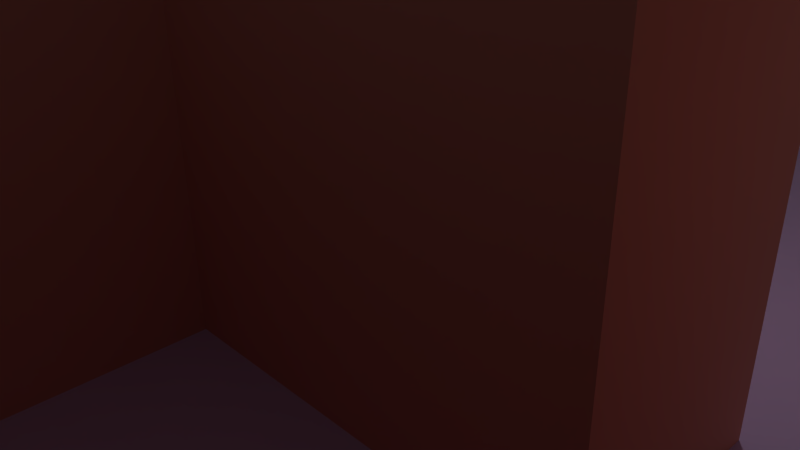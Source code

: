 # Source: wallTile7.blend  (saved by Blender 2.77.0; exported with 4.5.12 LTS)
import bpy
from mathutils import Matrix  # noqa: F401  (used for matrix-valued properties, if any)

bpy.ops.wm.read_factory_settings(use_empty=True)
scene = bpy.context.scene
scene.name = 'Scene'

# ---- collections
col_collection_1 = bpy.data.collections.new('Collection 1'); scene.collection.children.link(col_collection_1)

# ---- materials (node trees are filled in below, after node groups)
mat_floor = bpy.data.materials.new('Floor')
mat_floor.alpha_threshold = 0.0
mat_floor.use_transparent_shadow = False
mat_floor.diffuse_color = (0.6898, 0.4792, 0.8, 1.0)
mat_floor.roughness = 0.5
mat_wall = bpy.data.materials.new('Wall')
mat_wall.alpha_threshold = 0.0
mat_wall.use_transparent_shadow = False
mat_wall.diffuse_color = (0.8, 0.3578, 0.2896, 1.0)
mat_wall.roughness = 0.5
mat_door = bpy.data.materials.new('Door')
mat_door.alpha_threshold = 0.0
mat_door.use_transparent_shadow = False
mat_door.diffuse_color = (0.3735, 0.3944, 0.8, 1.0)
mat_door.roughness = 0.5

# ---- material node trees

# ---- world
world_world = bpy.data.worlds.new('World'); scene.world = world_world
world_world.color = (0.05088, 0.05088, 0.05088)
world_world.use_sun_shadow = False
world_world.sun_shadow_jitter_overblur = 0.0
world_world.cycles.sampling_method = 'NONE'
world_world.cycles.sample_map_resolution = 256

# ---- cameras
cam_camera = bpy.data.cameras.new('Camera')
cam_camera.clip_end = 100.0
cam_camera.lens = 35.0
cam_camera.sensor_width = 32.0
cam_camera.sensor_height = 18.0
cam_camera.ortho_scale = 7.314
cam_camera.dof.focus_distance = 0.0
cam_camera.dof.aperture_fstop = 128.0

# ---- lights
light_lamp = bpy.data.lights.new('Lamp', 'POINT')
light_lamp.transmission_factor = 0.0
light_lamp.cutoff_distance = 30.0
light_lamp.energy = 100.0
light_lamp.shadow_buffer_clip_start = 1.001
light_lamp.shadow_soft_size = 0.1
light_lamp.shadow_maximum_resolution = 0.006
light_lamp.use_absolute_resolution = True
light_lamp.cycles.use_multiple_importance_sampling = False

# ---- meshes
me_plane = bpy.data.meshes.new('Plane')
me_plane.from_pydata([(-1.0, -1.0, 0.0), (1.0, -1.0, 0.0), (-1.0, 1.0, 0.0), (1.0, 1.0, 0.0), (-1.0, 0.75, 0.0), (-1.0, 0.5, 0.0), (-1.0, 0.25, 0.0), (-1.0, 0.0, 0.0), (-1.0, -0.25, 0.0), (-1.0, -0.5, 0.0), (-1.0, -0.75, 0.0), (-0.75, -1.0, 0.0), (-0.5, -1.0, 0.0), (-0.25, -1.0, 0.0), (0.0, -1.0, 0.0), (0.25, -1.0, 0.0), (0.5, -1.0, 0.0), (0.75, -1.0, 0.0), (1.0, -0.75, 0.0), (1.0, -0.5, 0.0), (1.0, -0.25, 0.0), (1.0, 0.0, 0.0), (1.0, 0.25, 0.0), (1.0, 0.5, 0.0), (1.0, 0.75, 0.0), (0.75, 1.0, 0.0), (0.5, 1.0, 0.0), (0.25, 1.0, 0.0), (0.0, 1.0, 0.0), (-0.25, 1.0, 0.0), (-0.5, 1.0, 0.0), (-0.75, 1.0, 0.0), (-0.75, -0.75, 0.0), (-0.75, -0.5, 0.0), (-0.75, -0.25, 0.0), (-0.75, 0.0, 0.0), (-0.75, 0.25, 0.0), (-0.75, 0.5, 0.0), (-0.75, 0.75, 0.0), (-0.5, -0.75, 0.0), (-0.5, -0.5, 0.0), (-0.5, -0.25, 0.0), (-0.5, 0.0, 0.0), (-0.5, 0.25, 0.0), (-0.5, 0.5, 0.0), (-0.5, 0.75, 0.0), (-0.25, -0.75, 0.0), (-0.25, -0.5, 0.0), (-0.25, -0.25, 0.0), (-0.25, 0.0, 0.0), (-0.25, 0.25, 0.0), (-0.25, 0.5, 0.0), (-0.25, 0.75, 0.0), (0.0, -0.75, 0.0), (0.0, -0.5, 0.0), (0.0, -0.25, 0.0), (0.0, 0.0, 0.0), (0.0, 0.25, 0.0), (0.0, 0.5, 0.0), (0.0, 0.75, 0.0), (0.25, -0.75, 0.0), (0.25, -0.5, 0.0), (0.25, -0.25, 0.0), (0.25, 0.0, 0.0), (0.25, 0.25, 0.0), (0.25, 0.5, 0.0), (0.25, 0.75, 0.0), (0.5, -0.75, 0.0), (0.5, -0.5, 0.0), (0.5, -0.25, 0.0), (0.5, 0.0, 0.0), (0.5, 0.25, 0.0), (0.5, 0.5, 0.0), (0.5, 0.75, 0.0), (0.75, -0.75, 0.0), (0.75, -0.5, 0.0), (0.75, -0.25, 0.0), (0.75, 0.0, 0.0), (0.75, 0.25, 0.0), (0.75, 0.5, 0.0), (0.75, 0.75, 0.0), (-1.0, -0.75, 0.6), (-1.0, -1.0, 0.6), (-0.75, 1.0, 0.6), (-1.0, 1.0, 0.6), (-1.0, 0.75, 0.6), (-1.0, 0.5, 0.6), (-1.0, 0.25, 0.6), (-1.0, 0.0, 0.6), (-1.0, -0.25, 0.6), (-1.0, -0.5, 0.6), (-0.75, -1.0, 0.6), (-0.25, -1.0, 0.6), (0.0, -1.0, 0.6), (1.0, -0.25, 0.6), (1.0, 0.0, 0.6), (-0.75, 0.75, 0.6), (-0.75, -0.75, 0.6), (-0.75, -0.5, 0.6), (-0.75, -0.25, 0.6), (-0.75, 0.0, 0.6), (-0.75, 0.25, 0.6), (-0.75, 0.5, 0.6), (-0.25, -0.75, 0.6), (-0.25, -0.5, 0.6), (-0.25, -0.25, 0.6), (-0.25, 0.0, 0.6), (0.0, -0.75, 0.6), (0.0, -0.5, 0.6), (0.0, -0.25, 0.6), (0.0, 0.0, 0.6), (0.25, -0.25, 0.6), (0.25, 0.0, 0.6), (0.5, -0.25, 0.6), (0.5, 0.0, 0.6), (0.75, -0.25, 0.6), (0.75, 0.0, 0.6), (0.75, 0.0, 0.0), (0.5, 0.0, 0.0), (0.75, 0.0, 0.6), (0.5, 0.0, 0.6), (0.75, -0.05, 0.0), (0.5, -0.05, 0.0), (0.75, -0.05, 0.6), (0.5, -0.05, 0.6), (-0.2, -0.5, 0.0), (-0.2, -0.25, 0.0), (-0.2, -0.25, 0.6), (-0.2, -0.5, 0.6), (-0.8, -0.5, 0.0), (-0.8, -0.25, 0.0), (-0.8, -0.5, 0.6), (-0.8, -0.25, 0.6), (0.5, -0.2, 0.6), (0.5, -0.2, 0.0), (0.75, -0.2, 0.0), (0.75, -0.2, 0.6), (0.75, -1.0, 0.6), (1.0, -1.0, 0.6), (0.0, -1.0, 0.6), (0.25, -1.0, 0.6), (0.5, -1.0, 0.6), (1.0, -0.75, 0.6), (1.0, -0.5, 0.6), (1.0, -0.25, 0.6), (0.0, -0.75, 0.6), (0.25, -0.75, 0.6), (0.5, -0.75, 0.6), (0.75, -0.75, 0.6), (0.75, -0.5, 0.6), (0.75, -0.25, 0.6), (-0.8, 0.5, 0.0), (-0.8, 0.75, 0.0), (-0.8, 0.75, 0.6), (-0.8, 0.5, 0.6)], [], [(80, 24, 3, 25), (53, 54, 108, 107), (38, 45, 30, 31), (45, 52, 29, 30), (52, 59, 28, 29), (59, 66, 27, 28), (66, 73, 26, 27), (73, 80, 25, 26), (62, 69, 113, 111), (2, 4, 85, 84), (14, 53, 107, 93), (31, 2, 84, 83), (13, 14, 93, 92), (10, 0, 82, 81), (70, 114, 120, 118), (11, 12, 39, 32), (32, 39, 40, 33), (33, 40, 41, 34), (34, 41, 42, 35), (35, 42, 43, 36), (36, 43, 44, 37), (37, 44, 45, 38), (12, 13, 46, 39), (39, 46, 47, 40), (40, 47, 48, 41), (41, 48, 49, 42), (42, 49, 50, 43), (43, 50, 51, 44), (44, 51, 52, 45), (96, 102, 154, 153), (49, 48, 105, 106), (63, 56, 110, 112), (115, 113, 133, 136), (49, 56, 57, 50), (50, 57, 58, 51), (51, 58, 59, 52), (16, 17, 137, 141), (53, 60, 61, 54), (54, 61, 62, 55), (36, 37, 102, 101), (56, 63, 64, 57), (57, 64, 65, 58), (58, 65, 66, 59), (76, 75, 149, 150), (60, 67, 68, 61), (61, 68, 69, 62), (0, 11, 91, 82), (63, 70, 71, 64), (64, 71, 72, 65), (65, 72, 73, 66), (15, 16, 141, 140), (67, 74, 75, 68), (68, 75, 76, 69), (48, 47, 125, 126), (70, 77, 78, 71), (71, 78, 79, 72), (72, 79, 80, 73), (17, 1, 138, 137), (75, 74, 148, 149), (14, 15, 140, 139), (55, 62, 111, 109), (77, 21, 22, 78), (78, 22, 23, 79), (79, 23, 24, 80), (85, 96, 83, 84), (82, 91, 97, 81), (81, 97, 98, 90), (90, 98, 99, 89), (89, 99, 100, 88), (88, 100, 101, 87), (87, 101, 102, 86), (86, 102, 96, 85), (92, 93, 107, 103), (103, 107, 108, 104), (104, 108, 109, 105), (105, 109, 110, 106), (109, 111, 112, 110), (111, 113, 114, 112), (113, 115, 116, 114), (115, 94, 95, 116), (56, 49, 106, 110), (76, 20, 94, 115), (4, 5, 86, 85), (38, 31, 83, 96), (70, 63, 112, 114), (54, 55, 109, 108), (21, 77, 116, 95), (5, 6, 87, 86), (11, 32, 97, 91), (6, 7, 88, 87), (32, 33, 98, 97), (20, 21, 95, 94), (7, 8, 89, 88), (99, 98, 131, 132), (46, 13, 92, 103), (8, 9, 90, 89), (34, 35, 100, 99), (47, 46, 103, 104), (9, 10, 81, 90), (35, 36, 101, 100), (118, 120, 124, 122), (77, 70, 118, 117), (116, 77, 117, 119), (114, 116, 119, 120), (122, 124, 133, 134), (117, 118, 122, 121), (119, 117, 121, 123), (120, 119, 123, 124), (126, 125, 128, 127), (104, 105, 127, 128), (47, 104, 128, 125), (105, 48, 126, 127), (129, 130, 132, 131), (34, 99, 132, 130), (98, 33, 129, 131), (33, 34, 130, 129), (122, 134, 135, 121), (76, 115, 136, 135), (113, 69, 134, 133), (69, 76, 135, 134), (123, 121, 135, 136), (124, 123, 136, 133), (139, 140, 146, 145), (140, 141, 147, 146), (141, 137, 148, 147), (137, 138, 142, 148), (148, 142, 143, 149), (149, 143, 144, 150), (1, 18, 142, 138), (18, 19, 143, 142), (74, 67, 147, 148), (67, 60, 146, 147), (60, 53, 145, 146), (19, 20, 144, 143), (53, 14, 139, 145), (20, 76, 150, 144), (151, 152, 153, 154), (38, 96, 153, 152), (102, 37, 151, 154), (37, 38, 152, 151)])
me_plane.polygons.foreach_set('material_index', [0, 1, 0, 0, 0, 0, 0, 0, 1, 1, 1, 1, 1, 1, 0, 0, 0, 0, 0, 0, 0, 0, 0, 0, 0, 0, 0, 0, 0, 0, 1, 1, 0, 0, 0, 0, 1, 0, 0, 1, 0, 0, 0, 1, 0, 0, 1, 0, 0, 0, 1, 0, 0, 0, 0, 0, 0, 1, 1, 1, 1, 0, 0, 0, 0, 0, 0, 0, 0, 0, 0, 0, 0, 0, 0, 0, 0, 0, 0, 0, 1, 1, 1, 1, 1, 1, 1, 1, 1, 1, 1, 1, 1, 0, 1, 1, 1, 1, 1, 1, 1, 0, 0, 0, 1, 0, 1, 0, 2, 0, 1, 1, 2, 1, 1, 0, 0, 1, 1, 0, 1, 0, 0, 0, 0, 0, 0, 0, 1, 1, 1, 1, 1, 1, 1, 1, 2, 1, 1, 0])
_uv = me_plane.uv_layers.new(name='UVMap')
_uv.uv.foreach_set('vector', [1.052, 1.693, 1.786, 1.693, 1.786, 2.427, 1.052, 2.427, 0.625, 0.075, 0.55, 0.075, 0.55, 0.975, 0.625, 0.975, -3.352, 1.694, -2.618, 1.694, -2.618, 2.428, -3.352, 2.428, -2.618, 1.694, -1.884, 1.694, -1.884, 2.428, -2.618, 2.428, -1.884, 1.694, -1.15, 1.693, -1.15, 2.427, -1.884, 2.428, -1.15, 1.693, -0.4163, 1.693, -0.4162, 2.427, -1.15, 2.427, -0.4163, 1.693, 0.3178, 1.693, 0.3179, 2.427, -0.4162, 2.427, 0.3178, 1.693, 1.052, 1.693, 1.052, 2.427, 0.3179, 2.427, 0.325, 0.075, 0.25, 0.075, 0.25, 0.975, 0.325, 0.975, 0.7, 0.075, 0.775, 0.075, 0.775, 0.975, 0.7, 0.975, 0.7, 0.075, 0.625, 0.075, 0.625, 0.975, 0.7, 0.975, 0.625, 0.075, 0.7, 0.075, 0.7, 0.975, 0.625, 0.975, 0.475, 0.075, 0.4, 0.075, 0.4, 0.975, 0.475, 0.975, 0.625, 0.075, 0.7, 0.075, 0.7, 0.975, 0.625, 0.975, 0.3173, -0.5083, 0.6123, -0.7131, 0.614, -0.7106, 0.3192, -0.5121, -3.352, -3.444, -2.618, -3.444, -2.618, -2.71, -3.352, -2.71, -3.352, -2.71, -2.618, -2.71, -2.618, -1.976, -3.352, -1.976, -3.352, -1.976, -2.618, -1.976, -2.618, -1.242, -3.352, -1.242, -3.352, -1.242, -2.618, -1.242, -2.618, -0.5084, -3.352, -0.5084, -3.352, -0.5084, -2.618, -0.5084, -2.618, 0.2256, -3.352, 0.2256, -3.352, 0.2256, -2.618, 0.2256, -2.618, 0.9596, -3.352, 0.9596, -3.352, 0.9596, -2.618, 0.9596, -2.618, 1.694, -3.352, 1.694, -2.618, -3.444, -1.884, -3.444, -1.884, -2.71, -2.618, -2.71, -2.618, -2.71, -1.884, -2.71, -1.884, -1.976, -2.618, -1.976, -2.618, -1.976, -1.884, -1.976, -1.884, -1.242, -2.618, -1.242, -2.618, -1.242, -1.884, -1.242, -1.884, -0.5083, -2.618, -0.5084, -2.618, -0.5084, -1.884, -0.5083, -1.884, 0.2256, -2.618, 0.2256, -2.618, 0.2256, -1.884, 0.2256, -1.884, 0.9595, -2.618, 0.9596, -2.618, 0.9596, -1.884, 0.9595, -1.884, 1.694, -2.618, 1.694, 3.833, 2.563, 3.166, 2.563, 3.166, 2.429, 3.833, 2.429, 0.4, 0.075, 0.475, 0.075, 0.475, 0.975, 0.4, 0.975, 0.325, 0.075, 0.4, 0.075, 0.4, 0.975, 0.325, 0.975, 0.6121, -0.7132, 0.6129, -0.7134, 0.6134, -0.7129, 0.6115, -0.7126, -1.884, -0.5083, -1.15, -0.5083, -1.15, 0.2256, -1.884, 0.2256, -1.884, 0.2256, -1.15, 0.2256, -1.15, 0.9595, -1.884, 0.9595, -1.884, 0.9595, -1.15, 0.9595, -1.15, 1.693, -1.884, 1.694, 0.25, 0.075, 0.175, 0.075, 0.175, 0.975, 0.25, 0.975, -1.137, -2.701, -0.4073, -2.701, -0.4082, -1.971, -1.137, -1.972, -1.137, -1.972, -0.4082, -1.971, -0.4091, -1.242, -1.138, -1.243, 0.325, 0.075, 0.25, 0.075, 0.25, 0.975, 0.325, 0.975, -1.15, -0.5083, -0.4165, -0.5083, -0.4165, 0.2255, -1.15, 0.2256, -1.15, 0.2256, -0.4165, 0.2255, -0.4164, 0.9594, -1.15, 0.9595, -1.15, 0.9595, -0.4164, 0.9594, -0.4163, 1.693, -1.15, 1.693, 0.475, 0.075, 0.55, 0.075, 0.55, 0.975, 0.475, 0.975, -0.4073, -2.701, 0.3219, -2.7, 0.321, -1.97, -0.4082, -1.971, -0.4082, -1.971, 0.321, -1.97, 0.3201, -1.241, -0.4091, -1.242, 0.7, 0.075, 0.625, 0.075, 0.625, 0.975, 0.7, 0.975, -0.4165, -0.5083, 0.3173, -0.5083, 0.3174, 0.2254, -0.4165, 0.2255, -0.4165, 0.2255, 0.3174, 0.2254, 0.3176, 0.9593, -0.4164, 0.9594, -0.4164, 0.9594, 0.3176, 0.9593, 0.3178, 1.693, -0.4163, 1.693, 0.325, 0.075, 0.25, 0.075, 0.25, 0.975, 0.325, 0.975, 0.3219, -2.7, 1.051, -2.699, 1.05, -1.97, 0.321, -1.97, 0.321, -1.97, 1.05, -1.97, 1.049, -1.24, 0.3201, -1.241, -1.884, -1.242, -1.884, -1.976, -1.737, -1.976, -1.737, -1.242, 0.3173, -0.5083, 1.05, -0.5086, 1.051, 0.225, 0.3174, 0.2254, 0.3174, 0.2254, 1.051, 0.225, 1.052, 0.959, 0.3176, 0.9593, 0.3176, 0.9593, 1.052, 0.959, 1.052, 1.693, 0.3178, 1.693, 0.175, 0.075, 0.1, 0.075, 0.1, 0.975, 0.175, 0.975, 0.55, 0.075, 0.625, 0.075, 0.625, 0.975, 0.55, 0.975, 0.4, 0.075, 0.325, 0.075, 0.325, 0.975, 0.4, 0.975, 0.4, 0.075, 0.325, 0.075, 0.325, 0.975, 0.4, 0.975, 1.05, -0.5086, 1.784, -0.5094, 1.785, 0.2244, 1.051, 0.225, 1.051, 0.225, 1.785, 0.2244, 1.786, 0.9585, 1.052, 0.959, 1.052, 0.959, 1.786, 0.9585, 1.786, 1.693, 1.052, 1.693, 3.833, 3.229, 3.833, 2.563, 4.499, 2.563, 4.499, 3.229, -0.8317, 3.229, -0.8317, 2.563, -0.1653, 2.563, -0.1653, 3.229, -0.1653, 3.229, -0.1653, 2.563, 0.501, 2.563, 0.501, 3.229, 0.501, 3.229, 0.501, 2.563, 1.167, 2.563, 1.167, 3.229, 1.167, 3.229, 1.167, 2.563, 1.834, 2.563, 1.834, 3.229, 1.834, 3.229, 1.834, 2.563, 2.5, 2.563, 2.5, 3.229, 2.5, 3.229, 2.5, 2.563, 3.166, 2.563, 3.166, 3.229, 3.166, 3.229, 3.166, 2.563, 3.833, 2.563, 3.833, 3.229, 0.6086, -0.7293, 0.613, -0.7285, 0.6122, -0.7241, 0.608, -0.7248, 0.608, -0.7248, 0.6122, -0.7241, 0.6113, -0.7199, 0.6075, -0.7206, 0.6075, -0.7206, 0.6113, -0.7199, 0.6103, -0.7162, 0.6071, -0.717, 0.6071, -0.717, 0.6103, -0.7162, 0.6094, -0.7138, 0.6066, -0.7143, 0.6103, -0.7162, 0.6122, -0.7147, 0.6113, -0.7133, 0.6094, -0.7138, 0.6122, -0.7147, 0.6129, -0.7134, 0.6123, -0.7131, 0.6113, -0.7133, 0.6129, -0.7134, 0.6121, -0.7132, 0.6127, -0.7136, 0.6123, -0.7131, 0.6121, -0.7132, 0.6116, -0.7138, 0.6123, -0.7143, 0.6127, -0.7136, 0.4, 0.075, 0.475, 0.075, 0.475, 0.975, 0.4, 0.975, 0.175, 0.075, 0.1, 0.075, 0.1, 0.975, 0.175, 0.975, 0.175, 0.075, 0.25, 0.075, 0.25, 0.975, 0.175, 0.975, 0.175, 0.075, 0.1, 0.075, 0.1, 0.975, 0.175, 0.975, 0.25, 0.075, 0.325, 0.075, 0.325, 0.975, 0.25, 0.975, 0.55, 0.075, 0.475, 0.075, 0.475, 0.975, 0.55, 0.975, 0.7, 0.075, 0.775, 0.075, 0.775, 0.975, 0.7, 0.975, 0.25, 0.075, 0.325, 0.075, 0.325, 0.975, 0.25, 0.975, 0.7, 0.075, 0.625, 0.075, 0.625, 0.975, 0.7, 0.975, 0.325, 0.075, 0.4, 0.075, 0.4, 0.975, 0.325, 0.975, 0.625, 0.075, 0.55, 0.075, 0.55, 0.975, 0.625, 0.975, 0.475, 0.075, 0.4, 0.075, 0.4, 0.975, 0.475, 0.975, 0.4, 0.075, 0.475, 0.075, 0.475, 0.975, 0.4, 0.975, 1.167, 2.563, 0.501, 2.563, 0.501, 2.429, 1.167, 2.429, 0.625, 0.075, 0.7, 0.075, 0.7, 0.975, 0.625, 0.975, 0.475, 0.075, 0.55, 0.075, 0.55, 0.975, 0.475, 0.975, 0.475, 0.075, 0.4, 0.075, 0.4, 0.975, 0.475, 0.975, 0.55, 0.075, 0.625, 0.075, 0.625, 0.975, 0.55, 0.975, 0.55, 0.075, 0.625, 0.075, 0.625, 0.975, 0.55, 0.975, 0.4, 0.075, 0.325, 0.075, 0.325, 0.975, 0.4, 0.975, 0.4, 0.075, 0.4, 0.975, 0.415, 0.975, 0.415, 0.075, 1.05, -0.5086, 0.3173, -0.5083, 0.3192, -0.5121, 1.048, -0.5112, 0.6127, -0.7136, 1.05, -0.5086, 1.048, -0.5112, 0.6112, -0.7099, 0.6123, -0.7131, 0.6127, -0.7136, 0.6112, -0.7099, 0.614, -0.7106, 0.415, 0.075, 0.415, 0.975, 0.46, 0.975, 0.46, 0.075, 1.048, -0.5112, 0.3192, -0.5121, 0.3194, -0.6579, 1.049, -0.657, 0.4, 0.975, 0.4, 0.075, 0.415, 0.075, 0.415, 0.975, 0.614, -0.7106, 0.6112, -0.7099, 0.6113, -0.7109, 0.6139, -0.7113, 0.2689, 0.02826, 0.6686, 0.02826, 0.6686, 0.9874, 0.2689, 0.9874, 0.6075, -0.7206, 0.6071, -0.717, 0.6064, -0.7171, 0.6068, -0.7207, 0.475, 0.075, 0.475, 0.975, 0.46, 0.975, 0.46, 0.075, 0.475, 0.975, 0.475, 0.075, 0.46, 0.075, 0.46, 0.975, 0.2689, 0.02826, 0.6686, 0.02826, 0.6686, 0.9874, 0.2689, 0.9874, 0.625, 0.075, 0.625, 0.975, 0.64, 0.975, 0.64, 0.075, 0.625, 0.975, 0.625, 0.075, 0.64, 0.075, 0.64, 0.975, -3.352, -1.976, -3.352, -1.242, -3.499, -1.242, -3.499, -1.976, 0.3194, -0.6579, 0.3199, -1.095, 1.049, -1.095, 1.049, -0.657, 0.475, 0.075, 0.475, 0.975, 0.46, 0.975, 0.46, 0.075, 0.475, 0.975, 0.475, 0.075, 0.46, 0.075, 0.46, 0.975, 0.3201, -1.241, 1.049, -1.24, 1.049, -1.095, 0.3199, -1.095, 0.415, 0.975, 0.415, 0.075, 0.46, 0.075, 0.46, 0.975, 0.6139, -0.7113, 0.6113, -0.7109, 0.6115, -0.7126, 0.6134, -0.7129, -3.499, 2.429, -2.833, 2.429, -2.833, 3.096, -3.499, 3.096, -2.833, 2.429, -2.166, 2.429, -2.166, 3.096, -2.833, 3.096, -2.166, 2.429, -1.5, 2.429, -1.5, 3.096, -2.166, 3.096, -1.5, 2.429, -0.8337, 2.429, -0.8337, 3.096, -1.5, 3.096, -1.5, 3.096, -0.8337, 3.096, -0.8337, 3.762, -1.5, 3.762, -1.5, 3.762, -0.8337, 3.762, -0.8337, 4.428, -1.5, 4.428, 0.7, 0.075, 0.625, 0.075, 0.625, 0.975, 0.7, 0.975, 0.625, 0.075, 0.55, 0.075, 0.55, 0.975, 0.625, 0.975, 0.175, 0.075, 0.25, 0.075, 0.25, 0.975, 0.175, 0.975, 0.25, 0.075, 0.325, 0.075, 0.325, 0.975, 0.25, 0.975, 0.325, 0.075, 0.4, 0.075, 0.4, 0.975, 0.325, 0.975, 0.55, 0.075, 0.475, 0.075, 0.475, 0.975, 0.55, 0.975, 0.625, 0.075, 0.7, 0.075, 0.7, 0.975, 0.625, 0.975, 0.7, 0.075, 0.775, 0.075, 0.775, 0.975, 0.7, 0.975, 0.2739, 0.04025, 0.6636, 0.04025, 0.6636, 0.9754, 0.2739, 0.9754, 0.625, 0.075, 0.625, 0.975, 0.64, 0.975, 0.64, 0.075, 0.625, 0.975, 0.625, 0.075, 0.64, 0.075, 0.64, 0.975, -3.352, 0.9596, -3.352, 1.694, -3.499, 1.694, -3.499, 0.9596])
me_plane.materials.append(mat_floor)
me_plane.materials.append(mat_wall)
me_plane.materials.append(mat_door)
me_plane.use_remesh_preserve_volume = False
me_plane.use_remesh_preserve_attributes = False
me_plane.use_mirror_vertex_groups = False
me_plane.update()

# ---- objects
ob_plane = bpy.data.objects.new('Plane', me_plane)
ob_lamp = bpy.data.objects.new('Lamp', light_lamp)
ob_camera = bpy.data.objects.new('Camera', cam_camera)

# ---- transforms, parenting, visibility, modifiers, constraints
ob_plane.location = (0.0, 0.0, 0.0)
ob_plane.scale = (10.0, 10.0, 10.0)
ob_plane.lineart.crease_threshold = 0.0
ob_lamp.location = (4.076, 1.005, 5.904)
ob_lamp.rotation_euler = (0.6503, 0.05522, 1.866)
ob_lamp.lock_rotations_4d = False
ob_lamp.empty_display_type = 'ARROWS'
ob_lamp.color = (0.0, 0.0, 0.0, 0.0)
ob_lamp.lineart.crease_threshold = 0.0
ob_camera.location = (7.481, -6.508, 5.344)
ob_camera.rotation_euler = (1.109, 0.01082, 0.8149)
ob_camera.lock_rotations_4d = False
ob_camera.empty_display_type = 'ARROWS'
ob_camera.color = (0.0, 0.0, 0.0, 0.0)
ob_camera.display_type = 'WIRE'
ob_camera.lineart.crease_threshold = 0.0

# ---- collection membership
col_collection_1.objects.link(ob_plane)
col_collection_1.objects.link(ob_lamp)
col_collection_1.objects.link(ob_camera)

# ---- scene / render settings (as saved in the file)
scene.camera = ob_camera
scene.frame_start = 1; scene.frame_end = 250; scene.frame_set(1)
scene.render.engine = 'BLENDER_EEVEE_NEXT'
scene.render.resolution_percentage = 50
scene.render.dither_intensity = 0.0
scene.cycles.use_denoising = False
scene.cycles.samples = 10
scene.cycles.sampling_pattern = 'TABULATED_SOBOL'
scene.cycles.light_sampling_threshold = 0.0
scene.cycles.use_adaptive_sampling = False
scene.cycles.use_light_tree = False
scene.cycles.blur_glossy = 0.0
scene.cycles.pixel_filter_type = 'GAUSSIAN'
scene.cycles.sample_clamp_indirect = 0.0
scene.view_settings.view_transform = 'Standard'
bpy.context.view_layer.update()
